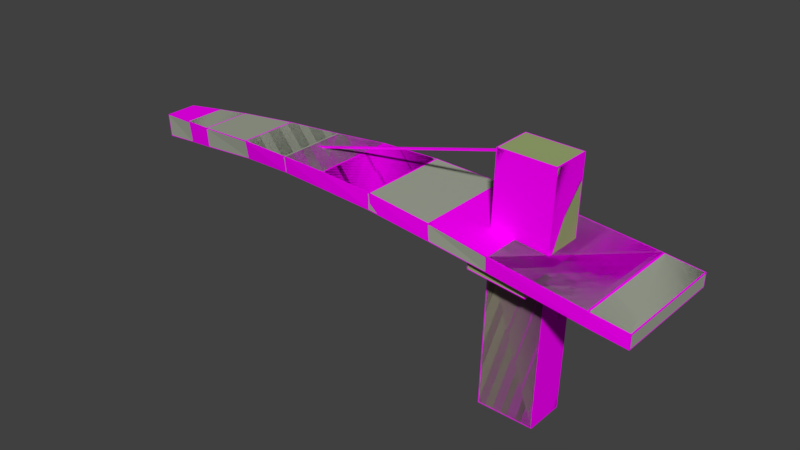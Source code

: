 # Source: TotemTexturizado-atualizado.blend  (saved by Blender 2.79.0; exported with 4.5.12 LTS)
import bpy
from mathutils import Matrix  # noqa: F401  (used for matrix-valued properties, if any)

bpy.ops.wm.read_factory_settings(use_empty=True)
scene = bpy.context.scene
scene.name = 'Scene'

# ---- collections
col_collection_1 = bpy.data.collections.new('Collection 1'); scene.collection.children.link(col_collection_1)

# ---- images (referenced by path relative to the original .blend; pixels are not part of the script)
import os
ASSET_DIR = os.environ.get("B2B_ASSET_DIR", "")  # directory of the original .blend (textures are referenced by path, not embedded)
HERE = os.path.dirname(os.path.abspath(__file__))  # packed textures are extracted next to this script under _unpacked/

def load_image(name, relpath, width, height, colorspace="sRGB"):
    """Load a texture the original file referenced (path relative to the .blend, or extracted next to this script)."""
    p = next((c for c in (os.path.join(HERE, relpath), os.path.join(ASSET_DIR, relpath)) if relpath and os.path.exists(c)), "")
    if p:
        img = bpy.data.images.load(p, check_existing=True)
        img.name = name
    else:  # same state as the original file: an image datablock whose file is absent (Cycles renders it pink)
        img = bpy.data.images.new(name, width, height)
        img.source = "FILE"
        img.filepath = "//" + (relpath or name)
    img.colorspace_settings.name = colorspace
    return img
img_totem = load_image('Totem', '', 2048, 2048, 'sRGB')

# ---- materials (node trees are filled in below, after node groups)
mat_aco = bpy.data.materials.new('Aco')
mat_aco.alpha_threshold = 0.0
mat_aco.roughness = 0.5
mat_cobertura = bpy.data.materials.new('Cobertura')
mat_cobertura.alpha_threshold = 0.0
mat_cobertura.roughness = 0.5
mat_pilar_superior = bpy.data.materials.new('Pilar Superior')
mat_pilar_superior.alpha_threshold = 0.0
mat_pilar_superior.roughness = 0.5
mat_pilar_inferior = bpy.data.materials.new('Pilar inferior')
mat_pilar_inferior.alpha_threshold = 0.0
mat_pilar_inferior.roughness = 0.5
mat_totem = bpy.data.materials.new('Totem')
mat_totem.alpha_threshold = 0.0
mat_totem.roughness = 0.5

# ---- material node trees
mat_aco.use_nodes = True; mat_aco.node_tree.nodes.clear()
_N = mat_aco.node_tree.nodes; _L = mat_aco.node_tree.links
n0 = _N.new('ShaderNodeOutputMaterial'); n0.name = 'Material Output'; n0.location = (300, 300)
n1 = _N.new('ShaderNodeBsdfDiffuse'); n1.name = 'Diffuse BSDF'; n1.location = (10, 300)
n1.inputs[0].default_value = (0.3264, 0.3264, 0.3264, 1.0)
_L.new(n1.outputs[0], n0.inputs[0])
n0.is_active_output = True
mat_cobertura.use_nodes = True; mat_cobertura.node_tree.nodes.clear()
_N = mat_cobertura.node_tree.nodes; _L = mat_cobertura.node_tree.links
n0 = _N.new('ShaderNodeOutputMaterial'); n0.name = 'Material Output'; n0.location = (300, 300)
n1 = _N.new('ShaderNodeBsdfDiffuse'); n1.name = 'Diffuse BSDF'; n1.location = (10, 300)
n1.inputs[0].default_value = (0.3558, 0.3843, 0.309, 1.0)
_L.new(n1.outputs[0], n0.inputs[0])
n0.is_active_output = True
mat_pilar_superior.use_nodes = True; mat_pilar_superior.node_tree.nodes.clear()
_N = mat_pilar_superior.node_tree.nodes; _L = mat_pilar_superior.node_tree.links
n0 = _N.new('ShaderNodeOutputMaterial'); n0.name = 'Material Output'; n0.location = (300, 300)
n1 = _N.new('ShaderNodeBsdfDiffuse'); n1.name = 'Diffuse BSDF'; n1.location = (10, 300)
n1.inputs[0].default_value = (0.3281, 0.4019, 0.168, 1.0)
_L.new(n1.outputs[0], n0.inputs[0])
n0.is_active_output = True
mat_pilar_inferior.use_nodes = True; mat_pilar_inferior.node_tree.nodes.clear()
_N = mat_pilar_inferior.node_tree.nodes; _L = mat_pilar_inferior.node_tree.links
n0 = _N.new('ShaderNodeOutputMaterial'); n0.name = 'Material Output'; n0.location = (300, 300)
n1 = _N.new('ShaderNodeBsdfDiffuse'); n1.name = 'Diffuse BSDF'; n1.location = (10, 300)
n1.inputs[0].default_value = (0.2957, 0.2799, 0.1968, 1.0)
_L.new(n1.outputs[0], n0.inputs[0])
n0.is_active_output = True
mat_totem.use_nodes = True; mat_totem.node_tree.nodes.clear()
_N = mat_totem.node_tree.nodes; _L = mat_totem.node_tree.links
n0 = _N.new('ShaderNodeOutputMaterial'); n0.name = 'Material Output'; n0.location = (300, 300)
n1 = _N.new('ShaderNodeBsdfDiffuse'); n1.name = 'Diffuse BSDF'; n1.location = (10, 300)
n2 = _N.new('ShaderNodeTexImage'); n2.name = 'Image Texture'; n2.location = (-246, 396)
n2.width = 140
n2.image = img_totem
_L.new(n1.outputs[0], n0.inputs[0])
_L.new(n2.outputs[0], n1.inputs[0])
n0.is_active_output = True

# ---- world
world_world = bpy.data.worlds.new('World'); scene.world = world_world
world_world.color = (0.05088, 0.05088, 0.05088)
world_world.use_sun_shadow = False
world_world.sun_shadow_jitter_overblur = 0.0
world_world.cycles.sampling_method = 'MANUAL'

# ---- meshes
me_cube_001 = bpy.data.meshes.new('Cube.001')
me_cube_001.from_pydata([(1.81, -1.025, -0.05308), (1.827, -1.04, 0.2048), (1.81, 0.9473, -0.05876), (1.827, 0.9573, 0.2048), (3.503, -1.089, -0.2528), (3.503, -1.089, -0.002883), (3.503, 1.011, -0.2529), (3.503, 1.011, -0.002883), (0.7522, -0.9814, 0.05468), (0.7376, -0.9663, 0.3341), (0.7522, 0.8616, 0.05468), (0.7371, 0.8605, 0.3372), (-0.4714, -0.8869, 0.1357), (-0.4695, -0.8823, 0.4265), (-0.4714, 0.7921, 0.1357), (-0.4695, 0.7833, 0.4272), (-1.497, 0.6874, 0.1432), (-1.497, -0.7986, 0.1432), (-1.495, -0.8128, 0.4484), (-1.495, 0.6916, 0.4491), (-2.441, 0.5665, 0.1173), (-2.441, -0.6784, 0.1173), (-2.44, -0.705, 0.4095), (-2.44, 0.5825, 0.4101), (-3.481, 0.4618, 0.03473), (-3.481, -0.5485, 0.03473), (-3.48, -0.5987, 0.3728), (-3.48, 0.4975, 0.3733), (-4.55, 0.3963, -0.06317), (-4.55, -0.4912, -0.0647), (-4.546, -0.5183, 0.2997), (-4.546, 0.4151, 0.2956), (-5.094, 0.3279, -0.1385), (-5.094, -0.4088, -0.1385), (-5.111, -0.4379, 0.2519), (-5.111, 0.3477, 0.2484), (4.158, 1.034, -0.09921), (4.153, 1.027, -0.3373), (4.152, -1.086, -0.3371), (4.156, -1.079, -0.09901), (-5.764, 0.2261, -0.2087), (-5.738, -0.3539, -0.2091), (-5.773, -0.353, 0.1995), (-5.78, 0.2376, 0.197), (1.328, -0.3853, -2.859), (1.451, -0.3517, 1.528), (1.329, 0.3316, -2.858), (1.452, 0.3652, 1.53), (2.338, -0.3864, -2.885), (2.46, -0.3528, 1.503), (2.338, 0.3305, -2.884), (2.461, 0.3642, 1.504), (2.408, -0.8965, -0.3276), (1.402, -0.8947, -0.2062), (1.411, -0.8932, 0.1199), (2.416, -0.8948, -0.04647), (1.411, -0.3644, 0.1158), (1.402, -0.3659, -0.2102), (2.409, -0.3677, -0.3317), (2.417, -0.366, -0.05054), (2.112, 0.02696, -0.1697), (-0.04607, 0.9957, -2.059), (0.5541, 1.616, -2.0), (1.412, 0.3525, 0.1067), (1.403, 0.3511, -0.2018), (2.418, 0.351, -0.03976), (2.41, 0.3493, -0.3247), (1.412, 0.8977, 0.1024), (1.404, 0.8963, -0.2062), (2.418, 0.8963, -0.04411), (2.41, 0.8945, -0.329), (1.501, -0.03446, 1.413), (1.51, -0.03555, 1.379), (1.51, -0.071, 1.38), (1.501, -0.06992, 1.414), (-2.419, -0.02064, 0.3498), (-2.419, -0.0561, 0.3508), (-2.428, -0.05502, 0.3851), (-2.428, -0.01956, 0.3841), (2.416, 0.3498, -0.106), (2.415, -0.3671, -0.1012), (1.41, 0.352, 0.06758), (1.41, -0.365, 0.06386)], [], [(3, 2, 10, 11), (2, 3, 7, 6), (5, 4, 38, 39), (4, 5, 1, 0), (2, 6, 4, 0), (7, 3, 1, 5), (9, 11, 15, 13), (0, 1, 9, 8), (1, 3, 11, 9), (2, 0, 8, 10), (14, 12, 17, 16), (10, 8, 12, 14), (11, 10, 14, 15), (8, 9, 13, 12), (19, 16, 20, 23), (15, 14, 16, 19), (12, 13, 18, 17), (13, 15, 19, 18), (22, 23, 27, 26), (17, 18, 22, 21), (18, 19, 23, 22), (16, 17, 21, 20), (27, 24, 28, 31), (20, 21, 25, 24), (23, 20, 24, 27), (21, 22, 26, 25), (29, 30, 34, 33), (25, 26, 30, 29), (26, 27, 31, 30), (24, 25, 29, 28), (34, 35, 43, 42), (30, 31, 35, 34), (28, 29, 33, 32), (31, 28, 32, 35), (37, 36, 39, 38), (4, 6, 37, 38), (7, 5, 39, 36), (6, 7, 36, 37), (41, 42, 43, 40), (32, 33, 41, 40), (35, 32, 40, 43), (33, 34, 42, 41), (44, 57, 82, 81, 64, 46), (46, 64, 66, 50), (48, 58, 57, 44), (46, 50, 48, 44), (51, 47, 45, 49), (56, 82, 57, 53, 54), (58, 80, 59, 55, 52), (53, 52, 55, 54), (59, 56, 54, 55), (57, 58, 52, 53), (56, 59, 49, 45), (70, 68, 67, 69), (63, 65, 69, 67), (65, 63, 47, 51), (65, 79, 66, 70, 69), (64, 81, 63, 67, 68), (66, 64, 68, 70), (76, 73, 74, 77), (72, 71, 74, 73), (75, 72, 73, 76), (77, 74, 71, 78), (78, 71, 72, 75), (76, 77, 78, 75), (80, 79, 65, 51, 49, 59), (50, 66, 79, 80, 58, 48), (81, 82, 56, 45, 47, 63)])
me_cube_001.polygons.foreach_set('material_index', [1, 1, 1, 1, 1, 1, 1, 1, 1, 1, 1, 1, 1, 1, 1, 1, 1, 1, 1, 1, 1, 1, 1, 1, 1, 1, 1, 1, 1, 1, 1, 1, 1, 1, 1, 1, 1, 1, 1, 1, 1, 1, 3, 3, 3, 2, 2, 2, 2, 2, 2, 2, 2, 2, 2, 2, 2, 2, 2, 0, 0, 0, 0, 0, 0, 2, 3, 2])
_uv = me_cube_001.uv_layers.new(name='UVMap')
_uv.uv.foreach_set('vector', [0.7083, 0.1906, 0.6866, 0.1907, 0.6908, 0.2734, 0.7139, 0.276, 0.6866, 0.1907, 0.7083, 0.1906, 0.6992, 0.05991, 0.6786, 0.05871, 0.6986, 0.0647, 0.6792, 0.06355, 0.6757, 0.01299, 0.6941, 0.01371, 0.6792, 0.06355, 0.6986, 0.0647, 0.7069, 0.1954, 0.6869, 0.1956, 0.4433, 0.1746, 0.4415, 0.04987, 0.5951, 0.05344, 0.5875, 0.178, 0.5869, 0.05856, 0.582, 0.182, 0.4359, 0.1808, 0.4333, 0.05731, 0.4407, 0.2612, 0.5743, 0.2623, 0.5679, 0.3508, 0.4461, 0.3498, 0.6869, 0.1956, 0.7069, 0.1954, 0.7119, 0.2805, 0.6903, 0.278, 0.4359, 0.1808, 0.582, 0.182, 0.5743, 0.2623, 0.4407, 0.2612, 0.4433, 0.1746, 0.5875, 0.178, 0.5825, 0.2557, 0.4477, 0.2525, 0.4507, 0.3423, 0.5735, 0.3452, 0.5653, 0.42, 0.4566, 0.4175, 0.4477, 0.2525, 0.5825, 0.2557, 0.5735, 0.3452, 0.4507, 0.3423, 0.7139, 0.276, 0.6908, 0.2734, 0.6915, 0.3686, 0.7155, 0.3699, 0.6903, 0.278, 0.7119, 0.2805, 0.7134, 0.3745, 0.6909, 0.3733, 0.7124, 0.4497, 0.6872, 0.4484, 0.6805, 0.5219, 0.7046, 0.5231, 0.7155, 0.3699, 0.6915, 0.3686, 0.6872, 0.4484, 0.7124, 0.4497, 0.6909, 0.3733, 0.7134, 0.3745, 0.7104, 0.4541, 0.6867, 0.453, 0.4461, 0.3498, 0.5679, 0.3508, 0.5606, 0.4257, 0.4505, 0.4248, 0.4579, 0.494, 0.552, 0.4948, 0.5452, 0.5709, 0.465, 0.5702, 0.6867, 0.453, 0.7104, 0.4541, 0.7029, 0.5275, 0.6801, 0.5265, 0.4505, 0.4248, 0.5606, 0.4257, 0.552, 0.4948, 0.4579, 0.494, 0.4566, 0.4175, 0.5653, 0.42, 0.5549, 0.4889, 0.4639, 0.4868, 0.6968, 0.6037, 0.6688, 0.6024, 0.656, 0.6848, 0.6855, 0.686, 0.4639, 0.4868, 0.5549, 0.4889, 0.5436, 0.565, 0.4697, 0.5633, 0.7046, 0.5231, 0.6805, 0.5219, 0.6688, 0.6024, 0.6968, 0.6037, 0.6801, 0.5265, 0.7029, 0.5275, 0.6952, 0.6083, 0.6687, 0.6072, 0.6566, 0.6896, 0.685, 0.6907, 0.6786, 0.7346, 0.6484, 0.7319, 0.6687, 0.6072, 0.6952, 0.6083, 0.685, 0.6907, 0.6566, 0.6896, 0.465, 0.5702, 0.5452, 0.5709, 0.5385, 0.649, 0.4702, 0.6484, 0.4697, 0.5633, 0.5436, 0.565, 0.5376, 0.6434, 0.4727, 0.6418, 0.4758, 0.6899, 0.5332, 0.6904, 0.5248, 0.7395, 0.4816, 0.7386, 0.4702, 0.6484, 0.5385, 0.649, 0.5332, 0.6904, 0.4758, 0.6899, 0.4727, 0.6418, 0.5376, 0.6434, 0.5306, 0.6834, 0.4768, 0.6821, 0.6855, 0.686, 0.656, 0.6848, 0.6472, 0.7269, 0.679, 0.7298, 0.8087, 0.004753, 0.8325, 0.005106, 0.8229, 0.2164, 0.799, 0.216, 0.5883, 0.05223, 0.4347, 0.04983, 0.4343, 0.001862, 0.5888, 0.004412, 0.5869, 0.05856, 0.4333, 0.05731, 0.4345, 0.009022, 0.589, 0.01015, 0.6786, 0.05871, 0.6992, 0.05991, 0.6943, 0.008742, 0.6747, 0.007991, 0.7343, 0.03014, 0.7753, 0.03014, 0.7753, 0.08925, 0.7346, 0.08823, 0.4768, 0.6821, 0.5306, 0.6834, 0.5255, 0.7307, 0.4831, 0.7315, 0.679, 0.7298, 0.6472, 0.7269, 0.6381, 0.7789, 0.6715, 0.7821, 0.6484, 0.7319, 0.6786, 0.7346, 0.6716, 0.7861, 0.6401, 0.7816, 0.1602, 0.01869, 0.1603, 0.4884, 0.1603, 0.5153, 0.01098, 0.5174, 0.01097, 0.4914, 0.01091, 0.02033, 0.3573, 0.03213, 0.3574, 0.5032, 0.1784, 0.4864, 0.1783, 0.03252, 0.3575, 0.03457, 0.3576, 0.4874, 0.1787, 0.504, 0.1786, 0.03422, 0.1256, 0.8498, 0.1267, 0.8952, 0.08886, 0.8961, 0.08779, 0.8507, 0.1268, 0.8952, 0.1257, 0.8498, 0.1636, 0.8489, 0.1646, 0.8943, 0.1639, 0.8591, 0.1638, 0.8557, 0.1637, 0.8489, 0.1916, 0.8483, 0.1918, 0.8584, 0.1653, 0.9151, 0.1651, 0.9102, 0.165, 0.9046, 0.1929, 0.9039, 0.1932, 0.9145, 0.2019, 0.859, 0.2034, 0.9045, 0.1929, 0.9039, 0.1918, 0.8584, 0.165, 0.9046, 0.1639, 0.8591, 0.1918, 0.8584, 0.1929, 0.9039, 0.08904, 0.9075, 0.04348, 0.9086, 0.04282, 0.8807, 0.08837, 0.8796, 0.1771, 0.5346, 0.3561, 0.5198, 0.356, 0.8035, 0.177, 0.8029, 0.2034, 0.8992, 0.2369, 0.8683, 0.2438, 0.8745, 0.2114, 0.9063, 0.264, 0.895, 0.2315, 0.9269, 0.2114, 0.9063, 0.2438, 0.8745, 0.1793, 0.5194, 0.3583, 0.5307, 0.3582, 0.8009, 0.1793, 0.8014, 0.2315, 0.9269, 0.2271, 0.9313, 0.2239, 0.9344, 0.2037, 0.9138, 0.2114, 0.9063, 0.256, 0.8468, 0.261, 0.8512, 0.263, 0.853, 0.2438, 0.8745, 0.2369, 0.8683, 0.04213, 0.8518, 0.08769, 0.8507, 0.08838, 0.8795, 0.04282, 0.8806, 0.9225, 0.7453, 0.9225, 0.9423, 0.9002, 0.9423, 0.9002, 0.7453, 0.9672, 0.747, 0.9449, 0.747, 0.9449, 0.7453, 0.9672, 0.7453, 0.8779, 0.9423, 0.8779, 0.7453, 0.9002, 0.7453, 0.9002, 0.9423, 0.8779, 0.7453, 0.8779, 0.9423, 0.8555, 0.9423, 0.8555, 0.7453, 0.9449, 0.7453, 0.9449, 0.9423, 0.9225, 0.9423, 0.9225, 0.7453, 0.9672, 0.747, 0.9672, 0.7487, 0.9449, 0.7487, 0.9449, 0.747, 0.2026, 0.5289, 0.352, 0.5295, 0.352, 0.5544, 0.352, 0.8364, 0.2027, 0.8347, 0.2026, 0.551, 0.1556, 0.02683, 0.1556, 0.4807, 0.1556, 0.4981, 0.006275, 0.4975, 0.006275, 0.478, 0.006276, 0.02521, 0.1999, 0.55, 0.3492, 0.5479, 0.3492, 0.561, 0.3492, 0.8294, 0.1998, 0.8311, 0.1999, 0.5609])
me_cube_001.materials.append(mat_aco)
me_cube_001.materials.append(mat_cobertura)
me_cube_001.materials.append(mat_pilar_superior)
me_cube_001.materials.append(mat_pilar_inferior)
me_cube_001.use_remesh_preserve_volume = False
me_cube_001.use_remesh_preserve_attributes = False
me_cube_001.use_mirror_vertex_groups = False
me_cube_001.update()
me_cube_004 = bpy.data.meshes.new('Cube.004')
me_cube_004.from_pydata([(1.81, -1.025, -0.05308), (1.827, -1.04, 0.2048), (1.81, 0.9473, -0.05876), (1.827, 0.9573, 0.2048), (3.503, -1.089, -0.2528), (3.503, -1.089, -0.002883), (3.503, 1.011, -0.2529), (3.503, 1.011, -0.002883), (0.7522, -0.9814, 0.05468), (0.7376, -0.9663, 0.3341), (0.7522, 0.8616, 0.05468), (0.7371, 0.8605, 0.3372), (-0.4714, -0.8868, 0.1357), (-0.4695, -0.8823, 0.4265), (-0.4714, 0.7921, 0.1357), (-0.4695, 0.7833, 0.4272), (-1.497, 0.6874, 0.1432), (-1.497, -0.7986, 0.1432), (-1.495, -0.8128, 0.4484), (-1.495, 0.6916, 0.4491), (-2.441, 0.5665, 0.1173), (-2.441, -0.6784, 0.1173), (-2.44, -0.705, 0.4095), (-2.44, 0.5825, 0.4101), (-3.481, 0.4618, 0.03473), (-3.481, -0.5485, 0.03473), (-3.48, -0.5987, 0.3728), (-3.48, 0.4975, 0.3733), (-4.55, 0.3963, -0.06317), (-4.55, -0.4912, -0.0647), (-4.546, -0.5183, 0.2997), (-4.546, 0.4151, 0.2956), (-5.094, 0.3279, -0.1385), (-5.094, -0.4088, -0.1385), (-5.111, -0.4379, 0.2519), (-5.111, 0.3477, 0.2484), (4.158, 1.034, -0.09921), (4.153, 1.027, -0.3373), (4.152, -1.086, -0.3371), (4.156, -1.079, -0.09901), (-5.764, 0.2261, -0.2087), (-5.738, -0.3539, -0.2091), (-5.773, -0.353, 0.1995), (-5.78, 0.2376, 0.197), (1.328, -0.3853, -2.859), (1.451, -0.3517, 1.528), (1.329, 0.3316, -2.858), (1.452, 0.3652, 1.53), (2.338, -0.3864, -2.885), (2.46, -0.3528, 1.503), (2.338, 0.3305, -2.884), (2.461, 0.3642, 1.504), (2.408, -0.8965, -0.3276), (1.402, -0.8947, -0.2062), (1.411, -0.8932, 0.1199), (2.416, -0.8948, -0.04647), (1.411, -0.3644, 0.1158), (1.402, -0.3659, -0.2102), (2.409, -0.3677, -0.3317), (2.417, -0.366, -0.05054), (2.112, 0.02696, -0.1697), (-0.04607, 0.9957, -2.059), (0.5541, 1.616, -2.0), (1.412, 0.3525, 0.1067), (1.403, 0.3511, -0.2018), (2.418, 0.351, -0.03976), (2.41, 0.3493, -0.3247), (1.412, 0.8977, 0.1024), (1.404, 0.8963, -0.2062), (2.418, 0.8963, -0.04411), (2.41, 0.8945, -0.329), (1.501, -0.03446, 1.413), (1.51, -0.03555, 1.379), (1.51, -0.071, 1.38), (1.501, -0.06992, 1.414), (-2.419, -0.02064, 0.3498), (-2.419, -0.0561, 0.3508), (-2.428, -0.05502, 0.3851), (-2.428, -0.01956, 0.3841), (2.416, 0.3498, -0.106), (2.415, -0.3671, -0.1012), (1.41, 0.352, 0.06758), (1.41, -0.365, 0.06386)], [], [(3, 2, 10, 11), (2, 3, 7, 6), (5, 4, 38, 39), (4, 5, 1, 0), (2, 6, 4, 0), (7, 3, 1, 5), (9, 11, 15, 13), (0, 1, 9, 8), (1, 3, 11, 9), (2, 0, 8, 10), (14, 12, 17, 16), (10, 8, 12, 14), (11, 10, 14, 15), (8, 9, 13, 12), (19, 16, 20, 23), (15, 14, 16, 19), (12, 13, 18, 17), (13, 15, 19, 18), (22, 23, 27, 26), (17, 18, 22, 21), (18, 19, 23, 22), (16, 17, 21, 20), (27, 24, 28, 31), (20, 21, 25, 24), (23, 20, 24, 27), (21, 22, 26, 25), (29, 30, 34, 33), (25, 26, 30, 29), (26, 27, 31, 30), (24, 25, 29, 28), (34, 35, 43, 42), (30, 31, 35, 34), (28, 29, 33, 32), (31, 28, 32, 35), (37, 36, 39, 38), (4, 6, 37, 38), (7, 5, 39, 36), (6, 7, 36, 37), (41, 42, 43, 40), (32, 33, 41, 40), (35, 32, 40, 43), (33, 34, 42, 41), (44, 57, 82, 81, 64, 46), (46, 64, 66, 50), (48, 58, 57, 44), (46, 50, 48, 44), (51, 47, 45, 49), (56, 82, 57, 53, 54), (58, 80, 59, 55, 52), (53, 52, 55, 54), (59, 56, 54, 55), (57, 58, 52, 53), (56, 59, 49, 45), (70, 68, 67, 69), (63, 65, 69, 67), (65, 63, 47, 51), (65, 79, 66, 70, 69), (64, 81, 63, 67, 68), (66, 64, 68, 70), (76, 73, 74, 77), (72, 71, 74, 73), (75, 72, 73, 76), (77, 74, 71, 78), (78, 71, 72, 75), (76, 77, 78, 75), (80, 79, 65, 51, 49, 59), (50, 66, 79, 80, 58, 48), (81, 82, 56, 45, 47, 63)])
_uv = me_cube_004.uv_layers.new(name='UVMap')
_uv.uv.foreach_set('vector', [0.7083, 0.1906, 0.6866, 0.1907, 0.6908, 0.2734, 0.7139, 0.276, 0.6866, 0.1907, 0.7083, 0.1906, 0.6992, 0.05991, 0.6786, 0.05871, 0.6986, 0.0647, 0.6792, 0.06355, 0.6757, 0.01299, 0.6941, 0.01371, 0.6792, 0.06355, 0.6986, 0.0647, 0.7069, 0.1954, 0.6869, 0.1956, 0.4433, 0.1746, 0.4415, 0.04987, 0.5951, 0.05344, 0.5875, 0.178, 0.5869, 0.05856, 0.582, 0.182, 0.4359, 0.1808, 0.4333, 0.05731, 0.4407, 0.2612, 0.5743, 0.2623, 0.5679, 0.3508, 0.4461, 0.3498, 0.6869, 0.1956, 0.7069, 0.1954, 0.7119, 0.2805, 0.6903, 0.278, 0.4359, 0.1808, 0.582, 0.182, 0.5743, 0.2623, 0.4407, 0.2612, 0.4433, 0.1746, 0.5875, 0.178, 0.5825, 0.2557, 0.4477, 0.2525, 0.4507, 0.3423, 0.5735, 0.3452, 0.5653, 0.42, 0.4566, 0.4175, 0.4477, 0.2525, 0.5825, 0.2557, 0.5735, 0.3452, 0.4507, 0.3423, 0.7139, 0.276, 0.6908, 0.2734, 0.6915, 0.3686, 0.7155, 0.3699, 0.6903, 0.278, 0.7119, 0.2805, 0.7134, 0.3745, 0.6909, 0.3733, 0.7124, 0.4497, 0.6872, 0.4484, 0.6805, 0.5219, 0.7046, 0.5231, 0.7155, 0.3699, 0.6915, 0.3686, 0.6872, 0.4484, 0.7124, 0.4497, 0.6909, 0.3733, 0.7134, 0.3745, 0.7104, 0.4541, 0.6867, 0.453, 0.4461, 0.3498, 0.5679, 0.3508, 0.5606, 0.4257, 0.4505, 0.4248, 0.4579, 0.494, 0.552, 0.4948, 0.5452, 0.5709, 0.465, 0.5702, 0.6867, 0.453, 0.7104, 0.4541, 0.7029, 0.5275, 0.6801, 0.5265, 0.4505, 0.4248, 0.5606, 0.4257, 0.552, 0.4948, 0.4579, 0.494, 0.4566, 0.4175, 0.5653, 0.42, 0.5549, 0.4889, 0.4639, 0.4868, 0.6968, 0.6037, 0.6688, 0.6024, 0.656, 0.6848, 0.6855, 0.686, 0.4639, 0.4868, 0.5549, 0.4889, 0.5436, 0.565, 0.4697, 0.5633, 0.7046, 0.5231, 0.6805, 0.5219, 0.6688, 0.6024, 0.6968, 0.6037, 0.6801, 0.5265, 0.7029, 0.5275, 0.6952, 0.6083, 0.6687, 0.6072, 0.6566, 0.6896, 0.685, 0.6907, 0.6786, 0.7346, 0.6484, 0.7319, 0.6687, 0.6072, 0.6952, 0.6083, 0.685, 0.6907, 0.6566, 0.6896, 0.465, 0.5702, 0.5452, 0.5709, 0.5385, 0.649, 0.4702, 0.6484, 0.4697, 0.5633, 0.5436, 0.565, 0.5376, 0.6434, 0.4727, 0.6418, 0.4758, 0.6899, 0.5332, 0.6904, 0.5248, 0.7395, 0.4816, 0.7386, 0.4702, 0.6484, 0.5385, 0.649, 0.5332, 0.6904, 0.4758, 0.6899, 0.4727, 0.6418, 0.5376, 0.6434, 0.5306, 0.6834, 0.4768, 0.6821, 0.6855, 0.686, 0.656, 0.6848, 0.6472, 0.7269, 0.679, 0.7298, 0.8087, 0.004753, 0.8325, 0.005106, 0.8229, 0.2164, 0.799, 0.216, 0.5883, 0.05223, 0.4347, 0.04983, 0.4343, 0.001862, 0.5888, 0.004412, 0.5869, 0.05856, 0.4333, 0.05731, 0.4345, 0.009022, 0.589, 0.01015, 0.6786, 0.05871, 0.6992, 0.05991, 0.6943, 0.008742, 0.6747, 0.007991, 0.7343, 0.03014, 0.7753, 0.03014, 0.7753, 0.08925, 0.7346, 0.08823, 0.4768, 0.6821, 0.5306, 0.6834, 0.5255, 0.7307, 0.4831, 0.7315, 0.679, 0.7298, 0.6472, 0.7269, 0.6381, 0.7789, 0.6715, 0.7821, 0.6484, 0.7319, 0.6786, 0.7346, 0.6716, 0.7861, 0.6401, 0.7816, 0.1602, 0.01869, 0.1603, 0.4884, 0.1603, 0.5153, 0.01098, 0.5174, 0.01097, 0.4914, 0.01091, 0.02033, 0.3573, 0.03213, 0.3574, 0.5032, 0.1784, 0.4864, 0.1783, 0.03252, 0.3575, 0.03457, 0.3576, 0.4874, 0.1787, 0.504, 0.1786, 0.03422, 0.1256, 0.8498, 0.1267, 0.8952, 0.08886, 0.8961, 0.08779, 0.8507, 0.1268, 0.8952, 0.1257, 0.8498, 0.1636, 0.8489, 0.1646, 0.8943, 0.1639, 0.8591, 0.1638, 0.8557, 0.1637, 0.8489, 0.1916, 0.8483, 0.1918, 0.8584, 0.1653, 0.9151, 0.1651, 0.9102, 0.165, 0.9046, 0.1929, 0.9039, 0.1932, 0.9145, 0.2019, 0.859, 0.2034, 0.9045, 0.1929, 0.9039, 0.1918, 0.8584, 0.165, 0.9046, 0.1639, 0.8591, 0.1918, 0.8584, 0.1929, 0.9039, 0.08904, 0.9075, 0.04348, 0.9086, 0.04282, 0.8807, 0.08837, 0.8796, 0.1771, 0.5346, 0.3561, 0.5198, 0.356, 0.8035, 0.177, 0.8029, 0.2034, 0.8992, 0.2369, 0.8683, 0.2438, 0.8745, 0.2114, 0.9063, 0.264, 0.895, 0.2315, 0.9269, 0.2114, 0.9063, 0.2438, 0.8745, 0.1793, 0.5194, 0.3583, 0.5307, 0.3582, 0.8009, 0.1793, 0.8014, 0.2315, 0.9269, 0.2271, 0.9313, 0.2239, 0.9344, 0.2037, 0.9138, 0.2114, 0.9063, 0.256, 0.8468, 0.261, 0.8512, 0.263, 0.853, 0.2438, 0.8745, 0.2369, 0.8683, 0.04213, 0.8518, 0.08769, 0.8507, 0.08838, 0.8795, 0.04282, 0.8806, 0.9225, 0.7453, 0.9225, 0.9423, 0.9002, 0.9423, 0.9002, 0.7453, 0.9672, 0.747, 0.9449, 0.747, 0.9449, 0.7453, 0.9672, 0.7453, 0.8779, 0.9423, 0.8779, 0.7453, 0.9002, 0.7453, 0.9002, 0.9423, 0.8779, 0.7453, 0.8779, 0.9423, 0.8555, 0.9423, 0.8555, 0.7453, 0.9449, 0.7453, 0.9449, 0.9423, 0.9225, 0.9423, 0.9225, 0.7453, 0.9672, 0.747, 0.9672, 0.7487, 0.9449, 0.7487, 0.9449, 0.747, 0.2026, 0.5289, 0.352, 0.5295, 0.352, 0.5544, 0.352, 0.8364, 0.2027, 0.8347, 0.2026, 0.551, 0.1556, 0.02683, 0.1556, 0.4807, 0.1556, 0.4981, 0.006275, 0.4975, 0.006275, 0.478, 0.006276, 0.02521, 0.1999, 0.55, 0.3492, 0.5479, 0.3492, 0.561, 0.3492, 0.8294, 0.1998, 0.8311, 0.1999, 0.5609])
me_cube_004.materials.append(mat_totem)
me_cube_004.use_remesh_preserve_volume = False
me_cube_004.use_remesh_preserve_attributes = False
me_cube_004.use_mirror_vertex_groups = False
me_cube_004.update()

# ---- objects
ob_cube_000 = bpy.data.objects.new('Cube.000', me_cube_001)
ob_totem = bpy.data.objects.new('totem', me_cube_004)

# ---- transforms, parenting, visibility, modifiers, constraints
ob_cube_000.location = (0.0, 0.0, 0.0)
ob_cube_000.scale = (1.174, 1.174, 1.174)
ob_cube_000.lineart.crease_threshold = 0.0
_m = ob_cube_000.modifiers.new('Bevel', 'BEVEL')
_m.width = 10.0
_m.width_pct = 10.0
_m.segments = 6
_m.limit_method = 'NONE'
_m.spread = 0.0
ob_totem.location = (0.0, 0.0, 0.0)
ob_totem.scale = (1.174, 1.174, 1.174)
ob_totem.lineart.crease_threshold = 0.0

# ---- collection membership
col_collection_1.objects.link(ob_cube_000)
col_collection_1.objects.link(ob_totem)

# ---- scene / render settings (as saved in the file)
scene.frame_start = 1; scene.frame_end = 250; scene.frame_set(1)
scene.render.engine = 'CYCLES'
scene.render.resolution_percentage = 50
scene.render.dither_intensity = 0.0
scene.cycles.use_denoising = False
scene.cycles.samples = 128
scene.cycles.sampling_pattern = 'TABULATED_SOBOL'
scene.cycles.use_adaptive_sampling = False
scene.cycles.use_light_tree = False
scene.cycles.blur_glossy = 0.0
scene.cycles.sample_clamp_indirect = 0.0
scene.cycles.bake_type = 'ENVIRONMENT'
scene.view_settings.view_transform = 'Standard'
bpy.context.view_layer.update()

# ---- added for rendering (the .blend has no active camera and no usable light): camera, sun
cam_auto = bpy.data.cameras.new('AutoCamera')
cam_auto.lens = 50.0
cam_auto.sensor_width = 36.0
cam_auto.clip_end = 1000.0
ob_auto_camera = bpy.data.objects.new('AutoCamera', cam_auto)
scene.collection.objects.link(ob_auto_camera)
ob_auto_camera.location = (11.2196, -14.297, 8.94165)
ob_auto_camera.rotation_euler = (1.09748, -7.21219e-08, 0.694738)
scene.camera = ob_auto_camera
light_auto_sun = bpy.data.lights.new('AutoSun', 'SUN')
light_auto_sun.energy = 3.0
light_auto_sun.angle = 0.0523599
ob_auto_sun = bpy.data.objects.new('AutoSun', light_auto_sun)
scene.collection.objects.link(ob_auto_sun)
ob_auto_sun.rotation_euler = (0.872665, 0.174533, 0.523599)
bpy.context.view_layer.update()
